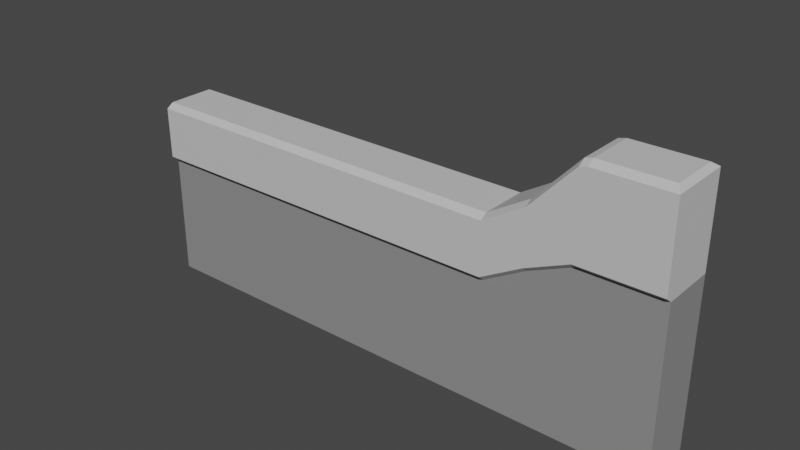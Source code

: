 # Source: tembok1.blend  (saved by Blender 2.80.75; exported with 4.5.12 LTS)
import bpy
from mathutils import Matrix  # noqa: F401  (used for matrix-valued properties, if any)

bpy.ops.wm.read_factory_settings(use_empty=True)
scene = bpy.context.scene
scene.name = 'Scene'

# ---- collections
col_collection = bpy.data.collections.new('Collection'); scene.collection.children.link(col_collection)

# ---- materials (node trees are filled in below, after node groups)
mat_material = bpy.data.materials.new('Material')
mat_material.alpha_threshold = 0.0
mat_material.use_transparent_shadow = False
mat_material.line_color = (0.0, 0.0, 0.0, 1.0)
mat_material_001 = bpy.data.materials.new('Material.001')
mat_material_001.use_transparent_shadow = False
mat_material_004 = bpy.data.materials.new('Material.004')
mat_material_004.use_transparent_shadow = False

# ---- material node trees
mat_material.use_nodes = True; mat_material.node_tree.nodes.clear()
_N = mat_material.node_tree.nodes; _L = mat_material.node_tree.links
n0 = _N.new('ShaderNodeOutputMaterial'); n0.name = 'Material Output'; n0.location = (300, 300)
n1 = _N.new('ShaderNodeBsdfPrincipled'); n1.name = 'Principled BSDF'; n1.location = (10, 300)
n1.distribution = 'GGX'
n1.subsurface_method = 'BURLEY'
n1.inputs[0].default_value = (0.2598, 0.2598, 0.2598, 1.0)
n1.inputs[2].default_value = 0.6667
n1.inputs[3].default_value = 1.45
n1.inputs[13].default_value = 0.1
n1.inputs[27].default_value = (0.0, 0.0, 0.0, 1.0)
n1.inputs[28].default_value = 1.0
_L.new(n1.outputs[0], n0.inputs[0])
n0.is_active_output = True
mat_material_001.use_nodes = True; mat_material_001.node_tree.nodes.clear()
_N = mat_material_001.node_tree.nodes; _L = mat_material_001.node_tree.links
n0 = _N.new('ShaderNodeOutputMaterial'); n0.name = 'Material Output'; n0.location = (300, 300)
n1 = _N.new('ShaderNodeBsdfPrincipled'); n1.name = 'Principled BSDF'; n1.location = (10, 300)
n1.distribution = 'GGX'
n1.subsurface_method = 'BURLEY'
n1.inputs[0].default_value = (0.5926, 0.5926, 0.5926, 1.0)
n1.inputs[3].default_value = 1.45
n1.inputs[13].default_value = 0.1
n1.inputs[27].default_value = (0.0, 0.0, 0.0, 1.0)
n1.inputs[28].default_value = 1.0
_L.new(n1.outputs[0], n0.inputs[0])
n0.is_active_output = True
mat_material_004.use_nodes = True; mat_material_004.node_tree.nodes.clear()
_N = mat_material_004.node_tree.nodes; _L = mat_material_004.node_tree.links
n0 = _N.new('ShaderNodeOutputMaterial'); n0.name = 'Material Output'; n0.location = (300, 300)
n1 = _N.new('ShaderNodeBsdfPrincipled'); n1.name = 'Principled BSDF'; n1.location = (10, 300)
n1.distribution = 'GGX'
n1.subsurface_method = 'BURLEY'
n1.inputs[3].default_value = 1.45
n1.inputs[27].default_value = (0.0, 0.0, 0.0, 1.0)
n1.inputs[28].default_value = 1.0
_L.new(n1.outputs[0], n0.inputs[0])
n0.is_active_output = True

# ---- world
world_world = bpy.data.worlds.new('World'); scene.world = world_world
world_world.use_nodes = True; world_world.node_tree.nodes.clear()
_N = world_world.node_tree.nodes; _L = world_world.node_tree.links
n0 = _N.new('ShaderNodeOutputWorld'); n0.name = 'World Output'; n0.location = (300, 300)
n1 = _N.new('ShaderNodeBackground'); n1.name = 'Background'; n1.location = (10, 300)
n1.inputs[0].default_value = (0.05088, 0.05088, 0.05088, 1.0)
_L.new(n1.outputs[0], n0.inputs[0])
n0.is_active_output = True
world_world.color = (0.05088, 0.05088, 0.05088)
world_world.use_sun_shadow = False
world_world.sun_shadow_jitter_overblur = 0.0

# ---- meshes
me_cube = bpy.data.meshes.new('Cube')
me_cube.from_pydata([(0.9816, 0.7485, 1.667), (1.0, 1.0, -0.7001), (0.9816, -1.0, 1.667), (1.0, -1.0, -0.7001), (-1.0, 0.7485, 1.0), (-1.0, 1.0, -0.7001), (-1.0, -1.0, 1.0), (-1.0, -1.0, -0.7001), (1.0, 1.0, 0.9628), (-1.0, -1.251, 0.484), (1.0, -1.251, 0.8685), (-1.0, 1.0, 0.5783), (1.0, 1.0, 0.8182), (1.0, -1.0, 0.8182), (-1.0, 1.0, 0.4337), (-1.0, -1.0, 0.4337), (-1.0, -1.264, 0.9579), (1.0, 1.0, 1.625), (1.0, -1.264, 1.625), (-1.0, 1.0, 0.9579), (0.3988, 1.0, -0.7001), (0.3988, -1.0, 1.0), (0.3988, -1.0, -0.7001), (0.3988, 0.7485, 1.0), (0.3988, 1.0, 0.5783), (0.3988, -1.251, 0.484), (0.3988, -1.0, 0.4337), (0.3988, 1.0, 0.4337), (0.3988, 1.0, 0.9579), (0.3988, -1.264, 0.9579), (0.5491, -1.0, -0.7001), (0.5491, 0.7485, 1.226), (0.5491, 1.0, 0.7898), (0.5491, 1.0, 0.6452), (0.5491, 1.0, 1.184), (0.5491, 1.0, -0.7001), (0.5491, -1.0, 1.226), (0.5491, -1.251, 0.6955), (0.5491, -1.0, 0.6452), (0.5491, -1.264, 1.184), (0.7072, -1.0, -0.7001), (0.7072, 0.7485, 1.649), (0.7072, 1.0, 0.9628), (0.7072, 1.0, 0.8182), (0.7072, 1.0, 1.607), (0.7072, 1.0, -0.7001), (0.7072, -1.0, 1.649), (0.7072, -1.251, 0.8685), (0.7072, -1.0, 0.8182), (0.7072, -1.264, 1.607), (0.9292, -1.0, -0.7001), (0.9292, 0.7485, 1.667), (0.9292, 1.0, 0.9628), (0.9292, 1.0, 0.8182), (0.9292, 1.0, 1.625), (0.9292, 1.0, -0.7001), (0.9292, -1.0, 1.667), (0.9292, -1.251, 0.8685), (0.9292, -1.0, 0.8182), (0.9292, -1.264, 1.625), (0.7343, 1.0, -0.7001), (0.7343, -1.0, 1.667), (0.7343, -1.251, 0.8685), (0.7343, -1.0, 0.8182), (0.7343, -1.264, 1.625), (0.7343, -1.0, -0.7001), (0.7343, 0.7485, 1.667), (0.7343, 1.0, 0.9628), (0.7343, 1.0, 0.8182), (0.7343, 1.0, 1.625)], [], [(23, 4, 6, 21), (29, 21, 6, 16), (16, 6, 4, 19), (55, 1, 3, 50), (17, 0, 2, 18), (54, 51, 0, 17), (53, 52, 8, 12), (12, 8, 10, 13), (15, 9, 11, 14), (26, 25, 9, 15), (22, 26, 15, 7), (7, 15, 14, 5), (1, 12, 13, 3), (55, 53, 12, 1), (52, 54, 17, 8), (8, 17, 18, 10), (9, 16, 19, 11), (25, 29, 16, 9), (37, 39, 29, 25), (11, 19, 28, 24), (5, 14, 27, 20), (30, 38, 26, 22), (38, 37, 25, 26), (14, 11, 24, 27), (19, 4, 23, 28), (5, 20, 22, 7), (39, 36, 21, 29), (31, 23, 21, 36), (41, 31, 36, 46), (49, 46, 36, 39), (48, 47, 37, 38), (40, 48, 38, 30), (47, 49, 39, 37), (24, 28, 34, 32), (20, 27, 33, 35), (27, 24, 32, 33), (28, 23, 31, 34), (20, 35, 30, 22), (62, 64, 49, 47), (65, 63, 48, 40), (63, 62, 47, 48), (64, 61, 46, 49), (66, 41, 46, 61), (32, 34, 44, 42), (35, 33, 43, 45), (33, 32, 42, 43), (34, 31, 41, 44), (35, 45, 40, 30), (0, 51, 56, 2), (18, 2, 56, 59), (13, 10, 57, 58), (3, 13, 58, 50), (10, 18, 59, 57), (67, 69, 54, 52), (60, 68, 53, 55), (68, 67, 52, 53), (69, 66, 51, 54), (60, 55, 50, 65), (45, 60, 65, 40), (44, 41, 66, 69), (43, 42, 67, 68), (45, 43, 68, 60), (42, 44, 69, 67), (51, 66, 61, 56), (59, 56, 61, 64), (58, 57, 62, 63), (50, 58, 63, 65), (57, 59, 64, 62)])
me_cube.polygons.foreach_set('material_index', [1, 1, 1, 0, 1, 1, 1, 1, 1, 1, 0, 0, 0, 0, 1, 1, 1, 1, 1, 1, 0, 0, 1, 1, 1, 0, 1, 1, 1, 1, 1, 0, 1, 1, 0, 1, 1, 0, 1, 0, 1, 1, 1, 1, 0, 1, 1, 0, 1, 1, 1, 0, 1, 1, 0, 1, 1, 0, 0, 1, 1, 0, 1, 1, 1, 1, 0, 1])
_uv = me_cube.uv_layers.new(name='UVMap')
_uv.uv.foreach_set('vector', [0.4501, 0.0, 0.625, 0.0, 0.625, 0.25, 0.4501, 0.25, 0.6154, 0.3251, 0.625, 0.3251, 0.625, 0.5, 0.6154, 0.5, 0.6154, 0.5, 0.625, 0.5, 0.625, 0.75, 0.6154, 0.75, 0.6161, 0.75, 0.625, 0.75, 0.625, 1.0, 0.6161, 1.0, 0.3654, 0.5, 0.375, 0.5, 0.375, 0.75, 0.3654, 0.75, 0.8654, 0.7411, 0.875, 0.7411, 0.875, 0.75, 0.8654, 0.75, 0.8042, 0.7411, 0.8223, 0.7411, 0.8223, 0.75, 0.8042, 0.75, 0.3042, 0.5, 0.3223, 0.5, 0.3223, 0.75, 0.3042, 0.75, 0.5542, 0.5, 0.5723, 0.5, 0.5723, 0.75, 0.5542, 0.75, 0.5542, 0.3251, 0.5723, 0.3251, 0.5723, 0.5, 0.5542, 0.5, 0.375, 0.3251, 0.5542, 0.3251, 0.5542, 0.5, 0.375, 0.5, 0.375, 0.5, 0.5542, 0.5, 0.5542, 0.75, 0.375, 0.75, 0.125, 0.5, 0.3042, 0.5, 0.3042, 0.75, 0.125, 0.75, 0.625, 0.7411, 0.8042, 0.7411, 0.8042, 0.75, 0.625, 0.75, 0.8223, 0.7411, 0.8654, 0.7411, 0.8654, 0.75, 0.8223, 0.75, 0.3223, 0.5, 0.3654, 0.5, 0.3654, 0.75, 0.3223, 0.75, 0.5723, 0.5, 0.6154, 0.5, 0.6154, 0.75, 0.5723, 0.75, 0.5723, 0.3251, 0.6154, 0.3251, 0.6154, 0.5, 0.5723, 0.5, 0.5723, 0.3064, 0.6154, 0.3064, 0.6154, 0.3251, 0.5723, 0.3251, 0.8223, 0.5, 0.8654, 0.5, 0.8654, 0.6749, 0.8223, 0.6749, 0.625, 0.5, 0.8042, 0.5, 0.8042, 0.6749, 0.625, 0.6749, 0.375, 0.3064, 0.5542, 0.3064, 0.5542, 0.3251, 0.375, 0.3251, 0.5542, 0.3064, 0.5723, 0.3064, 0.5723, 0.3251, 0.5542, 0.3251, 0.8042, 0.5, 0.8223, 0.5, 0.8223, 0.6749, 0.8042, 0.6749, 0.8654, 0.5, 0.875, 0.5, 0.875, 0.6749, 0.8654, 0.6749, 0.375, 0.75, 0.5499, 0.75, 0.5499, 1.0, 0.375, 1.0, 0.6154, 0.3064, 0.625, 0.3064, 0.625, 0.3251, 0.6154, 0.3251, 0.4314, 0.0, 0.4501, 0.0, 0.4501, 0.25, 0.4314, 0.25, 0.4116, 0.0, 0.4314, 0.0, 0.4314, 0.25, 0.4116, 0.25, 0.6154, 0.2866, 0.625, 0.2866, 0.625, 0.3064, 0.6154, 0.3064, 0.5542, 0.2866, 0.5723, 0.2866, 0.5723, 0.3064, 0.5542, 0.3064, 0.375, 0.2866, 0.5542, 0.2866, 0.5542, 0.3064, 0.375, 0.3064, 0.5723, 0.2866, 0.6154, 0.2866, 0.6154, 0.3064, 0.5723, 0.3064, 0.8223, 0.6749, 0.8654, 0.6749, 0.8654, 0.6936, 0.8223, 0.6936, 0.625, 0.6749, 0.8042, 0.6749, 0.8042, 0.6936, 0.625, 0.6936, 0.8042, 0.6749, 0.8223, 0.6749, 0.8223, 0.6936, 0.8042, 0.6936, 0.8654, 0.6749, 0.875, 0.6749, 0.875, 0.6936, 0.8654, 0.6936, 0.5499, 0.75, 0.5686, 0.75, 0.5686, 1.0, 0.5499, 1.0, 0.5723, 0.2832, 0.6154, 0.2832, 0.6154, 0.2866, 0.5723, 0.2866, 0.375, 0.2832, 0.5542, 0.2832, 0.5542, 0.2866, 0.375, 0.2866, 0.5542, 0.2832, 0.5723, 0.2832, 0.5723, 0.2866, 0.5542, 0.2866, 0.6154, 0.2832, 0.625, 0.2832, 0.625, 0.2866, 0.6154, 0.2866, 0.4082, 0.0, 0.4116, 0.0, 0.4116, 0.25, 0.4082, 0.25, 0.8223, 0.6936, 0.8654, 0.6936, 0.8654, 0.7134, 0.8223, 0.7134, 0.625, 0.6936, 0.8042, 0.6936, 0.8042, 0.7134, 0.625, 0.7134, 0.8042, 0.6936, 0.8223, 0.6936, 0.8223, 0.7134, 0.8042, 0.7134, 0.8654, 0.6936, 0.875, 0.6936, 0.875, 0.7134, 0.8654, 0.7134, 0.5686, 0.75, 0.5884, 0.75, 0.5884, 1.0, 0.5686, 1.0, 0.375, 0.0, 0.3839, 0.0, 0.3839, 0.25, 0.375, 0.25, 0.6154, 0.25, 0.625, 0.25, 0.625, 0.2589, 0.6154, 0.2589, 0.5542, 0.25, 0.5723, 0.25, 0.5723, 0.2589, 0.5542, 0.2589, 0.375, 0.25, 0.5542, 0.25, 0.5542, 0.2589, 0.375, 0.2589, 0.5723, 0.25, 0.6154, 0.25, 0.6154, 0.2589, 0.5723, 0.2589, 0.8223, 0.7168, 0.8654, 0.7168, 0.8654, 0.7411, 0.8223, 0.7411, 0.625, 0.7168, 0.8042, 0.7168, 0.8042, 0.7411, 0.625, 0.7411, 0.8042, 0.7168, 0.8223, 0.7168, 0.8223, 0.7411, 0.8042, 0.7411, 0.8654, 0.7168, 0.875, 0.7168, 0.875, 0.7411, 0.8654, 0.7411, 0.5918, 0.75, 0.6161, 0.75, 0.6161, 1.0, 0.5918, 1.0, 0.5884, 0.75, 0.5918, 0.75, 0.5918, 1.0, 0.5884, 1.0, 0.8654, 0.7134, 0.875, 0.7134, 0.875, 0.7168, 0.8654, 0.7168, 0.8042, 0.7134, 0.8223, 0.7134, 0.8223, 0.7168, 0.8042, 0.7168, 0.625, 0.7134, 0.8042, 0.7134, 0.8042, 0.7168, 0.625, 0.7168, 0.8223, 0.7134, 0.8654, 0.7134, 0.8654, 0.7168, 0.8223, 0.7168, 0.3839, 0.0, 0.4082, 0.0, 0.4082, 0.25, 0.3839, 0.25, 0.6154, 0.2589, 0.625, 0.2589, 0.625, 0.2832, 0.6154, 0.2832, 0.5542, 0.2589, 0.5723, 0.2589, 0.5723, 0.2832, 0.5542, 0.2832, 0.375, 0.2589, 0.5542, 0.2589, 0.5542, 0.2832, 0.375, 0.2832, 0.5723, 0.2589, 0.6154, 0.2589, 0.6154, 0.2832, 0.5723, 0.2832])
me_cube.materials.append(mat_material)
me_cube.materials.append(mat_material_001)
me_cube.materials.append(mat_material_004)
me_cube.use_remesh_preserve_volume = False
me_cube.use_remesh_preserve_attributes = False
me_cube.use_mirror_vertex_groups = False
me_cube.update()

# ---- objects
ob_cube = bpy.data.objects.new('Cube', me_cube)

# ---- transforms, parenting, visibility, modifiers, constraints
ob_cube.location = (0.0, 0.0, 0.6806)
ob_cube.scale = (2.5, 0.25, 1.0)
ob_cube.lock_rotations_4d = False
ob_cube.empty_display_type = 'ARROWS'
ob_cube.lineart.crease_threshold = 0.0

# ---- collection membership
col_collection.objects.link(ob_cube)

# ---- scene / render settings (as saved in the file)
scene.frame_start = 1; scene.frame_end = 250; scene.frame_set(1)
scene.render.engine = 'BLENDER_EEVEE_NEXT'
scene.cycles.use_denoising = False
scene.cycles.samples = 128
scene.cycles.sampling_pattern = 'TABULATED_SOBOL'
scene.cycles.use_adaptive_sampling = False
scene.cycles.use_light_tree = False
scene.view_settings.view_transform = 'Filmic'
bpy.context.view_layer.update()

# ---- added for rendering (the .blend has no active camera and no usable light): camera, sun
cam_auto = bpy.data.cameras.new('AutoCamera')
cam_auto.lens = 50.0
cam_auto.sensor_width = 36.0
cam_auto.clip_end = 1000.0
ob_auto_camera = bpy.data.objects.new('AutoCamera', cam_auto)
scene.collection.objects.link(ob_auto_camera)
ob_auto_camera.location = (5.14519, -6.20724, 5.28039)
ob_auto_camera.rotation_euler = (1.09748, -7.21219e-08, 0.694738)
scene.camera = ob_auto_camera
light_auto_sun = bpy.data.lights.new('AutoSun', 'SUN')
light_auto_sun.energy = 3.0
light_auto_sun.angle = 0.0523599
ob_auto_sun = bpy.data.objects.new('AutoSun', light_auto_sun)
scene.collection.objects.link(ob_auto_sun)
ob_auto_sun.rotation_euler = (0.872665, 0.174533, 0.523599)
bpy.context.view_layer.update()
